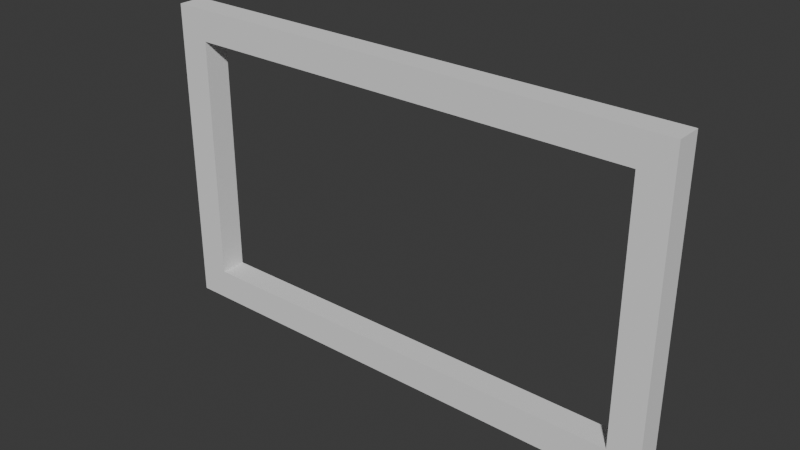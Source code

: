 # Source: aquarium_face.blend  (saved by Blender 4.0.36; exported with 4.5.12 LTS)
import bpy
from mathutils import Matrix  # noqa: F401  (used for matrix-valued properties, if any)

bpy.ops.wm.read_factory_settings(use_empty=True)
scene = bpy.context.scene
scene.name = 'Scene'

# ---- collections
col_collection = bpy.data.collections.new('Collection'); scene.collection.children.link(col_collection)

# ---- world
world_world = bpy.data.worlds.new('World'); scene.world = world_world
world_world.use_nodes = True; world_world.node_tree.nodes.clear()
_N = world_world.node_tree.nodes; _L = world_world.node_tree.links
n0 = _N.new('ShaderNodeOutputWorld'); n0.name = 'World Output'; n0.location = (300, 300)
n1 = _N.new('ShaderNodeBackground'); n1.name = 'Background'; n1.location = (10, 300)
n1.inputs[0].default_value = (0.05088, 0.05088, 0.05088, 1.0)
_L.new(n1.outputs[0], n0.inputs[0])
n0.is_active_output = True
world_world.color = (0.05088, 0.05088, 0.05088)
world_world.use_sun_shadow = False
world_world.sun_shadow_jitter_overblur = 0.0

# ---- meshes
me_plane = bpy.data.meshes.new('Plane')
me_plane.from_pydata([(-0.5, 0.025, -0.3), (0.5, 0.025, -0.3), (-0.5, 0.025, 0.3), (0.5, 0.025, 0.3), (-0.44, 0.025, 0.24), (-0.44, 0.025, -0.24), (0.44, 0.025, -0.24), (0.44, 0.025, 0.24), (-0.5, -0.025, -0.3), (0.5, -0.025, -0.3), (-0.5, -0.025, 0.3), (0.5, -0.025, 0.3), (-0.44, -0.025, 0.24), (-0.44, -0.025, -0.24), (0.44, -0.025, -0.24), (0.44, -0.025, 0.24)], [], [(5, 0, 2, 4), (6, 1, 0, 5), (7, 3, 1, 6), (4, 2, 3, 7), (13, 12, 10, 8), (14, 13, 8, 9), (15, 14, 9, 11), (12, 15, 11, 10), (1, 3, 11, 9), (2, 0, 8, 10), (7, 6, 14, 15), (5, 4, 12, 13), (3, 2, 10, 11), (0, 1, 9, 8), (4, 7, 15, 12), (6, 5, 13, 14)])
_uv = me_plane.uv_layers.new(name='UVMap')
_uv.uv.foreach_set('vector', [0.06, 0.1, 0.0, 0.0, 0.0, 1.0, 0.06, 0.9, 0.94, 0.1, 1.0, 0.0, 0.0, 0.0, 0.06, 0.1, 0.94, 0.9, 1.0, 1.0, 1.0, 0.0, 0.94, 0.1, 0.06, 0.9, 0.0, 1.0, 1.0, 1.0, 0.94, 0.9, 0.06, 0.1, 0.06, 0.9, 0.0, 1.0, 0.0, 0.0, 0.94, 0.1, 0.06, 0.1, 0.0, 0.0, 1.0, 0.0, 0.94, 0.9, 0.94, 0.1, 1.0, 0.0, 1.0, 1.0, 0.06, 0.9, 0.94, 0.9, 1.0, 1.0, 0.0, 1.0, 1.0, 0.0, 1.0, 1.0, 1.0, 1.0, 1.0, 0.0, 0.0, 1.0, 0.0, 0.0, 0.0, 0.0, 0.0, 1.0, 0.94, 0.9, 0.94, 0.1, 0.94, 0.1, 0.94, 0.9, 0.06, 0.1, 0.06, 0.9, 0.06, 0.9, 0.06, 0.1, 1.0, 1.0, 0.0, 1.0, 0.0, 1.0, 1.0, 1.0, 0.0, 0.0, 1.0, 0.0, 1.0, 0.0, 0.0, 0.0, 0.06, 0.9, 0.94, 0.9, 0.94, 0.9, 0.06, 0.9, 0.94, 0.1, 0.06, 0.1, 0.06, 0.1, 0.94, 0.1])
me_plane.update()

# ---- objects
ob_plane = bpy.data.objects.new('Plane', me_plane)

# ---- transforms, parenting, visibility, modifiers, constraints
ob_plane.location = (0.0, 0.0, 0.0)

# ---- collection membership
col_collection.objects.link(ob_plane)

# ---- scene / render settings (as saved in the file)
scene.frame_start = 1; scene.frame_end = 250; scene.frame_set(1)
scene.render.engine = 'BLENDER_EEVEE_NEXT'
scene.cycles.sampling_pattern = 'TABULATED_SOBOL'
bpy.context.view_layer.update()

# ---- added for rendering (the .blend has no active camera and no usable light): camera, sun
cam_auto = bpy.data.cameras.new('AutoCamera')
cam_auto.lens = 50.0
cam_auto.sensor_width = 36.0
cam_auto.clip_end = 1000.0
ob_auto_camera = bpy.data.objects.new('AutoCamera', cam_auto)
scene.collection.objects.link(ob_auto_camera)
ob_auto_camera.location = (1.07998, -1.29598, 0.863983)
ob_auto_camera.rotation_euler = (1.09748, -7.21219e-08, 0.694738)
scene.camera = ob_auto_camera
light_auto_sun = bpy.data.lights.new('AutoSun', 'SUN')
light_auto_sun.energy = 3.0
light_auto_sun.angle = 0.0523599
ob_auto_sun = bpy.data.objects.new('AutoSun', light_auto_sun)
scene.collection.objects.link(ob_auto_sun)
ob_auto_sun.rotation_euler = (0.872665, 0.174533, 0.523599)
bpy.context.view_layer.update()
